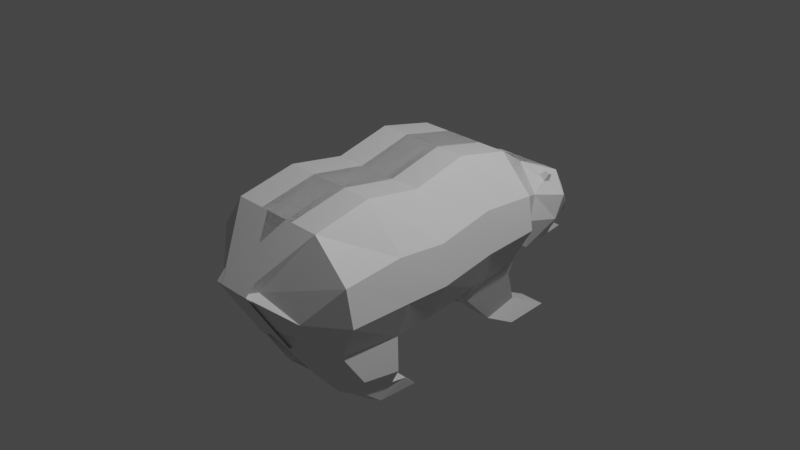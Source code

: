 # Source: bear.blend  (saved by Blender 2.91.10; exported with 4.5.12 LTS)
import bpy
from mathutils import Matrix  # noqa: F401  (used for matrix-valued properties, if any)

bpy.ops.wm.read_factory_settings(use_empty=True)
scene = bpy.context.scene
scene.name = 'Scene'

# ---- collections
col_collection = bpy.data.collections.new('Collection'); scene.collection.children.link(col_collection)

# ---- materials (node trees are filled in below, after node groups)
mat_material = bpy.data.materials.new('Material')
mat_material.alpha_threshold = 0.0
mat_material.use_transparent_shadow = False
mat_material.line_color = (0.0, 0.0, 0.0, 1.0)

# ---- material node trees
mat_material.use_nodes = True; mat_material.node_tree.nodes.clear()
_N = mat_material.node_tree.nodes; _L = mat_material.node_tree.links
n0 = _N.new('ShaderNodeOutputMaterial'); n0.name = 'Material Output'; n0.location = (300, 300)
n1 = _N.new('ShaderNodeBsdfPrincipled'); n1.name = 'Principled BSDF'; n1.location = (10, 300)
n1.distribution = 'GGX'
n1.subsurface_method = 'BURLEY'
n1.inputs[2].default_value = 0.4
n1.inputs[3].default_value = 1.45
n1.inputs[27].default_value = (0.0, 0.0, 0.0, 1.0)
n1.inputs[28].default_value = 1.0
_L.new(n1.outputs[0], n0.inputs[0])
n0.is_active_output = True

# ---- world
world_world = bpy.data.worlds.new('World'); scene.world = world_world
world_world.use_nodes = True; world_world.node_tree.nodes.clear()
_N = world_world.node_tree.nodes; _L = world_world.node_tree.links
n0 = _N.new('ShaderNodeOutputWorld'); n0.name = 'World Output'; n0.location = (300, 300)
n1 = _N.new('ShaderNodeBackground'); n1.name = 'Background'; n1.location = (10, 300)
n1.inputs[0].default_value = (0.05088, 0.05088, 0.05088, 1.0)
_L.new(n1.outputs[0], n0.inputs[0])
n0.is_active_output = True
world_world.color = (0.05088, 0.05088, 0.05088)
world_world.use_sun_shadow = False
world_world.sun_shadow_jitter_overblur = 0.0

# ---- cameras
cam_camera = bpy.data.cameras.new('Camera')
cam_camera.clip_end = 100.0
cam_camera.ortho_scale = 7.314

# ---- lights
light_light = bpy.data.lights.new('Light', 'POINT')
light_light.transmission_factor = 0.0
light_light.energy = 1000.0
light_light.shadow_soft_size = 0.1
light_light.shadow_maximum_resolution = 0.006
light_light.use_absolute_resolution = True

# ---- meshes
me_cube = bpy.data.meshes.new('Cube')
me_cube.from_pydata([(0.377, 1.093, 0.139), (0.4632, 0.9005, -0.8567), (0.2116, -0.9012, -0.02111), (0.4162, -0.6576, -1.063), (0.9262, -0.6312, -0.4259), (0.8951, -0.6575, 0.184), (0.9262, -0.2555, -0.4289), (0.8951, -0.2979, 0.2856), (0.9262, 0.01601, -0.4378), (0.8951, 0.00457, 0.2139), (0.9262, 0.3562, -0.2647), (0.8951, 0.3413, 0.4169), (0.9262, 0.6964, -0.199), (0.5488, 0.6598, 0.9194), (0.5488, 0.3265, 1.099), (0.5488, -0.006873, 0.8656), (0.5488, -0.3402, 1.0), (0.5488, -0.6838, 0.794), (0.8951, 0.6781, 0.3602), (0.6175, -0.7318, -0.7155), (0.5849, -0.8165, -0.3683), (0.5368, 0.9394, -0.4528), (0.4614, 1.091, 0.06286), (0.6906, -0.6049, -1.036), (0.6906, -0.2132, -1.143), (0.6906, 0.02745, -1.09), (0.6906, 0.3711, -0.9463), (0.6906, 0.7147, -0.7582), (-0.219, 0.9005, -0.8567), (-0.219, -0.9846, -0.01663), (-0.219, -0.7357, -1.063), (-0.219, 1.017, 0.3551), (-0.219, 0.7147, -0.7582), (-0.219, 0.3711, -0.9463), (-0.219, 0.02745, -1.09), (-0.219, -0.2132, -1.143), (-0.219, -0.6049, -1.036), (-0.219, 0.6598, 0.9194), (-0.219, 0.3265, 1.099), (-0.219, -0.006873, 0.8656), (-0.219, -0.3402, 1.0), (-0.219, -0.6838, 0.794), (0.1358, -0.7357, -1.063), (0.1358, 1.017, 0.3551), (0.1358, 0.6598, 0.9194), (0.1358, 0.3265, 1.099), (0.1358, -0.006873, 0.8656), (0.1358, -0.3402, 1.0), (0.1358, -0.6838, 0.794), (0.1358, 0.9005, -0.8567), (0.1358, -0.9864, -0.01822), (0.1358, 0.7147, -0.7582), (0.1358, 0.3711, -0.9463), (0.1358, 0.02745, -1.09), (0.1358, -0.2132, -1.143), (0.1358, -0.6049, -1.036), (-0.219, -0.9016, -0.3653), (-0.219, -0.8186, -0.714), (0.1358, -0.9028, -0.3664), (0.1358, -0.8192, -0.7145), (0.2238, 1.078, -1.146), (0.3182, 1.303, -0.9535), (0.5761, 0.3681, -1.216), (0.5761, 0.7392, -1.162), (0.1358, 0.7392, -1.162), (0.1358, 0.3681, -1.216), (0.3672, 0.7021, -2.041), (0.3672, 0.9222, -1.898), (0.1358, 0.9222, -1.898), (0.1358, 0.7021, -2.041), (0.4374, 0.8799, -2.271), (0.4374, 1.165, -2.217), (0.1358, 1.165, -2.217), (0.1358, 0.8799, -2.271), (0.2311, -0.5807, -1.651), (0.5677, -0.5107, -1.651), (0.6854, -0.4499, -1.624), (0.6854, -0.2058, -1.731), (0.1762, -0.2058, -1.731), (0.2311, -0.4499, -1.624), (0.3901, -0.4846, -1.955), (0.4639, -0.4449, -1.955), (0.5831, -0.4105, -1.939), (0.5831, -0.1026, -2.036), (0.2234, -0.1026, -2.036), (0.3445, -0.4105, -1.939), (0.2198, -0.3343, -2.289), (0.4063, -0.2946, -2.289), (0.5343, -0.2602, -2.274), (0.5343, -0.0003877, -2.29), (0.2198, -0.0003877, -2.29), (0.2198, -0.2602, -2.274), (0.6085, -0.4294, -1.788), (0.6085, -0.2111, -1.961), (0.3457, -0.5306, -1.809), (0.4644, -0.4725, -1.809), (0.2245, -0.2111, -1.961), (0.3457, -0.4294, -1.788), (0.5568, 1.159, -0.5968), (0.4086, 0.9961, -1.032), (0.1358, 1.242, 0.1111), (0.4153, 1.141, 0.1044), (-0.219, 1.242, 0.1111), (0.1358, 0.9961, -1.032), (-0.219, 0.9961, -1.032), (0.4718, 1.135, 0.03007), (0.1358, 1.346, -0.2731), (0.352, 1.346, -0.2731), (-0.219, 1.352, -0.5185), (-0.219, 1.303, -0.9535), (0.1358, 1.303, -0.9535), (-0.219, 1.346, -0.2731), (0.009022, 1.078, -1.146), (-0.219, 1.078, -1.146), (0.4116, 1.352, -0.5185), (0.1358, 1.353, -0.5195), (0.352, 1.353, -0.5195), (-0.219, 1.467, -0.8257), (0.1358, 1.467, -0.8257), (-0.219, 1.408, -0.9569), (0.1358, 1.408, -0.9569), (-0.219, 1.353, -0.5195), (0.2402, 1.467, -0.8257), (0.192, 1.408, -0.9569), (0.09444, 1.44, -1.131), (0.2238, 1.27, -1.199), (-0.219, 1.44, -1.131), (-0.04226, 1.44, -1.131), (0.009022, 1.27, -1.199), (-0.219, 1.27, -1.199), (0.2352, 1.017, 0.3551), (0.5161, 0.9783, -0.04884), (0.401, 1.242, 0.1111), (0.5952, 1.198, -0.1929), (0.4657, 1.107, 0.2233), (0.505, 1.106, 0.1878), (0.4835, 1.13, 0.2072), (0.5099, 1.127, 0.1725)], [], [(4, 5, 20, 19), (23, 4, 19, 3), (1, 49, 103, 99), (23, 3, 75, 76), (5, 17, 2, 20), (131, 130, 13, 18), (18, 13, 14, 11), (11, 14, 15, 9), (9, 15, 16, 7), (7, 16, 17, 5), (49, 1, 27, 51), (26, 52, 65, 62), (52, 26, 25, 53), (53, 25, 24, 54), (55, 54, 78, 79), (21, 131, 18, 12), (1, 21, 12, 27), (12, 18, 11, 10), (27, 12, 10, 26), (10, 11, 9, 8), (26, 10, 8, 25), (8, 9, 7, 6), (25, 8, 6, 24), (6, 7, 5, 4), (47, 40, 41, 48), (46, 39, 40, 47), (45, 38, 39, 46), (44, 37, 38, 45), (43, 31, 37, 44), (24, 6, 4, 23), (59, 58, 56, 57), (42, 59, 57, 30), (19, 20, 58, 59), (3, 19, 59, 42), (49, 28, 104, 103), (58, 50, 29, 56), (48, 41, 29, 50), (17, 48, 50, 2), (20, 2, 50, 58), (130, 43, 44, 13), (13, 44, 45, 14), (14, 45, 46, 15), (15, 46, 47, 16), (16, 47, 48, 17), (35, 54, 55, 36), (34, 53, 54, 35), (33, 52, 53, 34), (32, 51, 52, 33), (28, 49, 51, 32), (105, 101, 136, 137), (36, 55, 42, 30), (62, 65, 69, 66), (27, 26, 62, 63), (52, 51, 64, 65), (51, 27, 63, 64), (69, 68, 72, 73), (63, 62, 66, 67), (65, 64, 68, 69), (64, 63, 67, 68), (72, 71, 70, 73), (68, 67, 71, 72), (66, 69, 73, 70), (67, 66, 70, 71), (95, 94, 80, 81), (93, 92, 82, 83), (42, 55, 79, 74), (3, 42, 74, 75), (24, 23, 76, 77), (54, 24, 77, 78), (82, 81, 87, 88), (84, 83, 89, 90), (97, 96, 84, 85), (96, 93, 83, 84), (92, 95, 81, 82), (94, 97, 85, 80), (91, 88, 87, 86), (90, 89, 88, 91), (80, 85, 91, 86), (83, 82, 88, 89), (81, 80, 86, 87), (85, 84, 90, 91), (74, 79, 97, 94), (76, 75, 95, 92), (78, 77, 93, 96), (79, 78, 96, 97), (77, 76, 92, 93), (75, 74, 94, 95), (98, 99, 60, 61), (132, 133, 114, 107), (99, 103, 112, 60), (133, 98, 61, 114), (102, 100, 106, 111), (21, 1, 99, 98), (31, 43, 100, 102), (131, 21, 98, 133), (43, 130, 132, 100), (109, 108, 117, 119), (114, 122, 116), (110, 61, 124, 127), (106, 107, 116, 115), (112, 113, 129, 128), (111, 106, 115, 121), (100, 132, 107, 106), (103, 104, 113, 112), (120, 118, 122, 123), (118, 115, 116, 122), (119, 117, 118, 120), (117, 121, 115, 118), (61, 110, 120, 123), (114, 61, 123, 122), (108, 111, 121, 117), (110, 109, 119, 120), (128, 127, 124, 125), (129, 126, 127, 128), (60, 112, 128, 125), (61, 60, 125, 124), (113, 109, 126, 129), (109, 110, 127, 126), (107, 114, 116), (22, 0, 130, 131), (0, 101, 132, 130), (105, 22, 131, 133), (101, 105, 133, 132), (134, 135, 137, 136), (101, 0, 134, 136), (22, 105, 137, 135), (0, 22, 135, 134)])
_uv = me_cube.uv_layers.new(name='UVMap')
_uv.uv.foreach_set('vector', [0.4583, 0.7092, 0.5417, 0.7092, 0.5417, 0.75, 0.4583, 0.75, 0.375, 0.7092, 0.4583, 0.7092, 0.4583, 0.75, 0.375, 0.75, 0.375, 0.5, 0.2943, 0.5, 0.2943, 0.5, 0.375, 0.5, 0.375, 0.7092, 0.375, 0.75, 0.375, 0.75, 0.375, 0.7092, 0.5417, 0.7092, 0.625, 0.7092, 0.625, 0.75, 0.5417, 0.75, 0.5417, 0.5, 0.625, 0.5, 0.625, 0.5425, 0.5417, 0.5425, 0.5417, 0.5425, 0.625, 0.5425, 0.625, 0.5842, 0.5417, 0.5842, 0.5417, 0.5842, 0.625, 0.5842, 0.625, 0.6259, 0.5417, 0.6259, 0.5417, 0.6259, 0.625, 0.6259, 0.625, 0.6675, 0.5417, 0.6675, 0.5417, 0.6675, 0.625, 0.6675, 0.625, 0.7092, 0.5417, 0.7092, 0.2943, 0.5, 0.375, 0.5, 0.375, 0.5425, 0.2943, 0.5425, 0.375, 0.5842, 0.2943, 0.5842, 0.2943, 0.5842, 0.375, 0.5842, 0.2943, 0.5842, 0.375, 0.5842, 0.375, 0.6259, 0.2943, 0.6259, 0.2943, 0.6259, 0.375, 0.6259, 0.375, 0.6675, 0.2943, 0.6675, 0.2943, 0.7092, 0.2943, 0.6675, 0.2943, 0.6675, 0.2943, 0.7092, 0.4583, 0.5, 0.5417, 0.5, 0.5417, 0.5425, 0.4583, 0.5425, 0.375, 0.5, 0.4583, 0.5, 0.4583, 0.5425, 0.375, 0.5425, 0.4583, 0.5425, 0.5417, 0.5425, 0.5417, 0.5842, 0.4583, 0.5842, 0.375, 0.5425, 0.4583, 0.5425, 0.4583, 0.5842, 0.375, 0.5842, 0.4583, 0.5842, 0.5417, 0.5842, 0.5417, 0.6259, 0.4583, 0.6259, 0.375, 0.5842, 0.4583, 0.5842, 0.4583, 0.6259, 0.375, 0.6259, 0.4583, 0.6259, 0.5417, 0.6259, 0.5417, 0.6675, 0.4583, 0.6675, 0.375, 0.6259, 0.4583, 0.6259, 0.4583, 0.6675, 0.375, 0.6675, 0.4583, 0.6675, 0.5417, 0.6675, 0.5417, 0.7092, 0.4583, 0.7092, 0.7057, 0.6675, 0.75, 0.6675, 0.75, 0.7092, 0.7057, 0.7092, 0.7057, 0.6259, 0.75, 0.6259, 0.75, 0.6675, 0.7057, 0.6675, 0.7057, 0.5842, 0.75, 0.5842, 0.75, 0.6259, 0.7057, 0.6259, 0.7057, 0.5425, 0.75, 0.5425, 0.75, 0.5842, 0.7057, 0.5842, 0.7057, 0.5, 0.75, 0.5, 0.75, 0.5425, 0.7057, 0.5425, 0.375, 0.6675, 0.4583, 0.6675, 0.4583, 0.7092, 0.375, 0.7092, 0.4583, 0.8307, 0.5417, 0.8307, 0.5417, 0.875, 0.4583, 0.875, 0.375, 0.8307, 0.4583, 0.8307, 0.4583, 0.875, 0.375, 0.875, 0.4583, 0.75, 0.5417, 0.75, 0.5417, 0.8307, 0.4583, 0.8307, 0.375, 0.75, 0.4583, 0.75, 0.4583, 0.8307, 0.375, 0.8307, 0.2943, 0.5, 0.25, 0.5, 0.25, 0.5, 0.2943, 0.5, 0.5417, 0.8307, 0.625, 0.8307, 0.625, 0.875, 0.5417, 0.875, 0.7057, 0.7092, 0.75, 0.7092, 0.75, 0.75, 0.7057, 0.75, 0.625, 0.7092, 0.7057, 0.7092, 0.7057, 0.75, 0.625, 0.75, 0.5417, 0.75, 0.625, 0.75, 0.625, 0.8307, 0.5417, 0.8307, 0.625, 0.5, 0.7057, 0.5, 0.7057, 0.5425, 0.625, 0.5425, 0.625, 0.5425, 0.7057, 0.5425, 0.7057, 0.5842, 0.625, 0.5842, 0.625, 0.5842, 0.7057, 0.5842, 0.7057, 0.6259, 0.625, 0.6259, 0.625, 0.6259, 0.7057, 0.6259, 0.7057, 0.6675, 0.625, 0.6675, 0.625, 0.6675, 0.7057, 0.6675, 0.7057, 0.7092, 0.625, 0.7092, 0.25, 0.6675, 0.2943, 0.6675, 0.2943, 0.7092, 0.25, 0.7092, 0.25, 0.6259, 0.2943, 0.6259, 0.2943, 0.6675, 0.25, 0.6675, 0.25, 0.5842, 0.2943, 0.5842, 0.2943, 0.6259, 0.25, 0.6259, 0.25, 0.5425, 0.2943, 0.5425, 0.2943, 0.5842, 0.25, 0.5842, 0.25, 0.5, 0.2943, 0.5, 0.2943, 0.5425, 0.25, 0.5425, 0.5655, 0.5, 0.5985, 0.5, 0.5985, 0.5, 0.5655, 0.5, 0.25, 0.7092, 0.2943, 0.7092, 0.2943, 0.75, 0.25, 0.75, 0.375, 0.5842, 0.2943, 0.5842, 0.2943, 0.5842, 0.375, 0.5842, 0.375, 0.5425, 0.375, 0.5842, 0.375, 0.5842, 0.375, 0.5425, 0.2943, 0.5842, 0.2943, 0.5425, 0.2943, 0.5425, 0.2943, 0.5842, 0.2943, 0.5425, 0.375, 0.5425, 0.375, 0.5425, 0.2943, 0.5425, 0.2943, 0.5842, 0.2943, 0.5425, 0.2943, 0.5425, 0.2943, 0.5842, 0.375, 0.5425, 0.375, 0.5842, 0.375, 0.5842, 0.375, 0.5425, 0.2943, 0.5842, 0.2943, 0.5425, 0.2943, 0.5425, 0.2943, 0.5842, 0.2943, 0.5425, 0.375, 0.5425, 0.375, 0.5425, 0.2943, 0.5425, 0.2943, 0.5425, 0.375, 0.5425, 0.375, 0.5842, 0.2943, 0.5842, 0.2943, 0.5425, 0.375, 0.5425, 0.375, 0.5425, 0.2943, 0.5425, 0.375, 0.5842, 0.2943, 0.5842, 0.2943, 0.5842, 0.375, 0.5842, 0.375, 0.5425, 0.375, 0.5842, 0.375, 0.5842, 0.375, 0.5425, 0.375, 0.75, 0.375, 0.8307, 0.375, 0.8307, 0.375, 0.75, 0.375, 0.6675, 0.375, 0.7092, 0.375, 0.7092, 0.375, 0.6675, 0.2943, 0.75, 0.2943, 0.7092, 0.2943, 0.7092, 0.2943, 0.75, 0.375, 0.75, 0.375, 0.8307, 0.375, 0.8307, 0.375, 0.75, 0.375, 0.6675, 0.375, 0.7092, 0.375, 0.7092, 0.375, 0.6675, 0.2943, 0.6675, 0.375, 0.6675, 0.375, 0.6675, 0.2943, 0.6675, 0.375, 0.7092, 0.375, 0.75, 0.375, 0.75, 0.375, 0.7092, 0.2943, 0.6675, 0.375, 0.6675, 0.375, 0.6675, 0.2943, 0.6675, 0.2943, 0.7092, 0.2943, 0.6675, 0.2943, 0.6675, 0.2943, 0.7092, 0.2943, 0.6675, 0.375, 0.6675, 0.375, 0.6675, 0.2943, 0.6675, 0.375, 0.7092, 0.375, 0.75, 0.375, 0.75, 0.375, 0.7092, 0.2943, 0.75, 0.2943, 0.7092, 0.2943, 0.7092, 0.2943, 0.75, 0.2943, 0.7092, 0.375, 0.7092, 0.375, 0.75, 0.2943, 0.75, 0.2943, 0.6675, 0.375, 0.6675, 0.375, 0.7092, 0.2943, 0.7092, 0.2943, 0.75, 0.2943, 0.7092, 0.2943, 0.7092, 0.2943, 0.75, 0.375, 0.6675, 0.375, 0.7092, 0.375, 0.7092, 0.375, 0.6675, 0.375, 0.75, 0.375, 0.8307, 0.375, 0.8307, 0.375, 0.75, 0.2943, 0.7092, 0.2943, 0.6675, 0.2943, 0.6675, 0.2943, 0.7092, 0.2943, 0.75, 0.2943, 0.7092, 0.2943, 0.7092, 0.2943, 0.75, 0.375, 0.7092, 0.375, 0.75, 0.375, 0.75, 0.375, 0.7092, 0.2943, 0.6675, 0.375, 0.6675, 0.375, 0.6675, 0.2943, 0.6675, 0.2943, 0.7092, 0.2943, 0.6675, 0.2943, 0.6675, 0.2943, 0.7092, 0.375, 0.6675, 0.375, 0.7092, 0.375, 0.7092, 0.375, 0.6675, 0.375, 0.75, 0.375, 0.8307, 0.375, 0.8307, 0.375, 0.75, 0.4583, 0.5, 0.375, 0.5, 0.375, 0.5, 0.4583, 0.5, 0.625, 0.5, 0.5417, 0.5, 0.5417, 0.5, 0.625, 0.5, 0.375, 0.5, 0.2943, 0.5, 0.2943, 0.5, 0.375, 0.5, 0.5417, 0.5, 0.4583, 0.5, 0.4583, 0.5, 0.5417, 0.5, 0.75, 0.5, 0.7057, 0.5, 0.7057, 0.5, 0.75, 0.5, 0.4583, 0.5, 0.375, 0.5, 0.375, 0.5, 0.4583, 0.5, 0.75, 0.5, 0.7057, 0.5, 0.7057, 0.5, 0.75, 0.5, 0.5417, 0.5, 0.4583, 0.5, 0.4583, 0.5, 0.5417, 0.5, 0.7057, 0.5, 0.625, 0.5, 0.625, 0.5, 0.7057, 0.5, 0.0, 0.0, 0.0, 0.0, 0.0, 0.0, 0.0, 0.0, 0.5417, 0.5, 0.5417, 0.5, 0.625, 0.5, 0.4583, 0.4193, 0.4583, 0.5, 0.4583, 0.5, 0.4583, 0.4193, 0.7057, 0.5, 0.625, 0.5, 0.625, 0.5, 0.7057, 0.5, 0.2943, 0.5, 0.25, 0.5, 0.25, 0.5, 0.2943, 0.5, 0.75, 0.5, 0.7057, 0.5, 0.7057, 0.5, 0.75, 0.5, 0.7057, 0.5, 0.625, 0.5, 0.625, 0.5, 0.7057, 0.5, 0.2943, 0.5, 0.25, 0.5, 0.25, 0.5, 0.2943, 0.5, 0.4583, 0.4193, 0.5417, 0.4193, 0.5417, 0.5, 0.4583, 0.5, 0.5417, 0.4193, 0.625, 0.4193, 0.625, 0.5, 0.5417, 0.5, 0.4583, 0.375, 0.5417, 0.375, 0.5417, 0.4193, 0.4583, 0.4193, 0.5417, 0.375, 0.625, 0.375, 0.625, 0.4193, 0.5417, 0.4193, 0.4583, 0.5, 0.4583, 0.4193, 0.4583, 0.4193, 0.4583, 0.5, 0.5417, 0.5, 0.4583, 0.5, 0.4583, 0.5, 0.5417, 0.5, 0.0, 0.0, 0.0, 0.0, 0.0, 0.0, 0.0, 0.0, 0.4583, 0.4193, 0.4583, 0.375, 0.4583, 0.375, 0.4583, 0.4193, 0.375, 0.4193, 0.4583, 0.4193, 0.4583, 0.5, 0.375, 0.5, 0.375, 0.375, 0.4583, 0.375, 0.4583, 0.4193, 0.375, 0.4193, 0.375, 0.5, 0.2943, 0.5, 0.2943, 0.5, 0.375, 0.5, 0.4583, 0.5, 0.375, 0.5, 0.375, 0.5, 0.4583, 0.5, 0.0, 0.0, 0.0, 0.0, 0.0, 0.0, 0.0, 0.0, 0.4583, 0.375, 0.4583, 0.4193, 0.4583, 0.4193, 0.4583, 0.375, 0.625, 0.5, 0.5417, 0.5, 0.625, 0.5, 0.5645, 0.5, 0.5996, 0.5, 0.625, 0.5, 0.5417, 0.5, 0.5996, 0.5, 0.5985, 0.5, 0.625, 0.5, 0.625, 0.5, 0.5655, 0.5, 0.5645, 0.5, 0.5417, 0.5, 0.5417, 0.5, 0.5985, 0.5, 0.5655, 0.5, 0.5417, 0.5, 0.625, 0.5, 0.5996, 0.5, 0.5645, 0.5, 0.5655, 0.5, 0.5985, 0.5, 0.5985, 0.5, 0.5996, 0.5, 0.5996, 0.5, 0.5985, 0.5, 0.5645, 0.5, 0.5655, 0.5, 0.5655, 0.5, 0.5645, 0.5, 0.5996, 0.5, 0.5645, 0.5, 0.5645, 0.5, 0.5996, 0.5])
me_cube.materials.append(mat_material)
me_cube.use_remesh_preserve_volume = False
me_cube.use_remesh_preserve_attributes = False
me_cube.use_mirror_vertex_groups = False
me_cube.update()

# ---- objects
ob_cube = bpy.data.objects.new('Cube', me_cube)
ob_light = bpy.data.objects.new('Light', light_light)
ob_camera = bpy.data.objects.new('Camera', cam_camera)
ob_empty = bpy.data.objects.new('Empty', None)

# ---- transforms, parenting, visibility, modifiers, constraints
ob_cube.location = (0.0, -0.2812, 0.0)
ob_cube.scale = (1.0, 1.821, 0.6977)
ob_cube.lock_rotations_4d = False
ob_cube.empty_display_type = 'ARROWS'
ob_cube.lineart.crease_threshold = 0.0
_m = ob_cube.modifiers.new('Mirror', 'MIRROR')
ob_light.location = (4.076, 1.005, 5.904)
ob_light.rotation_euler = (0.6503, 0.05522, 1.866)
ob_light.lock_rotations_4d = False
ob_light.empty_display_type = 'ARROWS'
ob_light.color = (0.0, 0.0, 0.0, 0.0)
ob_light.lineart.crease_threshold = 0.0
ob_camera.location = (7.359, -6.926, 4.958)
ob_camera.rotation_euler = (1.109, 0.0, 0.8149)
ob_camera.lock_rotations_4d = False
ob_camera.empty_display_type = 'ARROWS'
ob_camera.color = (0.0, 0.0, 0.0, 0.0)
ob_camera.display_type = 'WIRE'
ob_camera.lineart.crease_threshold = 0.0
ob_empty.location = (0.0, 0.0, -0.34)
ob_empty.rotation_euler = (1.571, -0.0, -1.571)
ob_empty.empty_display_type = 'IMAGE'
ob_empty.empty_display_size = 5.0
ob_empty.lineart.crease_threshold = 0.0

# ---- collection membership
col_collection.objects.link(ob_cube)
col_collection.objects.link(ob_light)
col_collection.objects.link(ob_camera)
col_collection.objects.link(ob_empty)

# ---- scene / render settings (as saved in the file)
scene.camera = ob_camera
scene.frame_start = 1; scene.frame_end = 250; scene.frame_set(1)
scene.render.engine = 'BLENDER_EEVEE_NEXT'
scene.cycles.use_denoising = False
scene.cycles.samples = 128
scene.cycles.sampling_pattern = 'TABULATED_SOBOL'
scene.cycles.use_adaptive_sampling = False
scene.cycles.use_light_tree = False
scene.view_settings.view_transform = 'Filmic'
bpy.context.view_layer.update()
